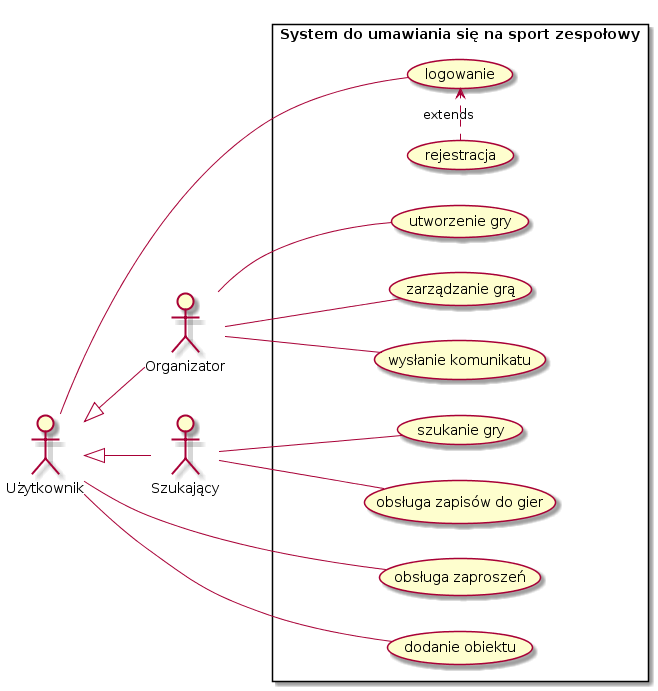

The diagram above was rendered by PlantUML. Its source (embedded in the PNG):
@startuml
left to right direction
skinparam packageStyle rectangle
actor Użytkownik
actor Organizator
actor Szukający

Użytkownik<|-- Szukający
Użytkownik<|-- Organizator
rectangle "System do umawiania się na sport zespołowy"{

Użytkownik-- (logowanie)
(rejestracja) .> (logowanie):extends
Użytkownik-- (obsługa zaproszeń)
Użytkownik-- (dodanie obiektu)
Szukający-- (szukanie gry) 
Szukający-- (obsługa zapisów do gier)  
Organizator -- (utworzenie gry)
Organizator -- (zarządzanie grą)
Organizator -- (wysłanie komunikatu)
}
@enduml